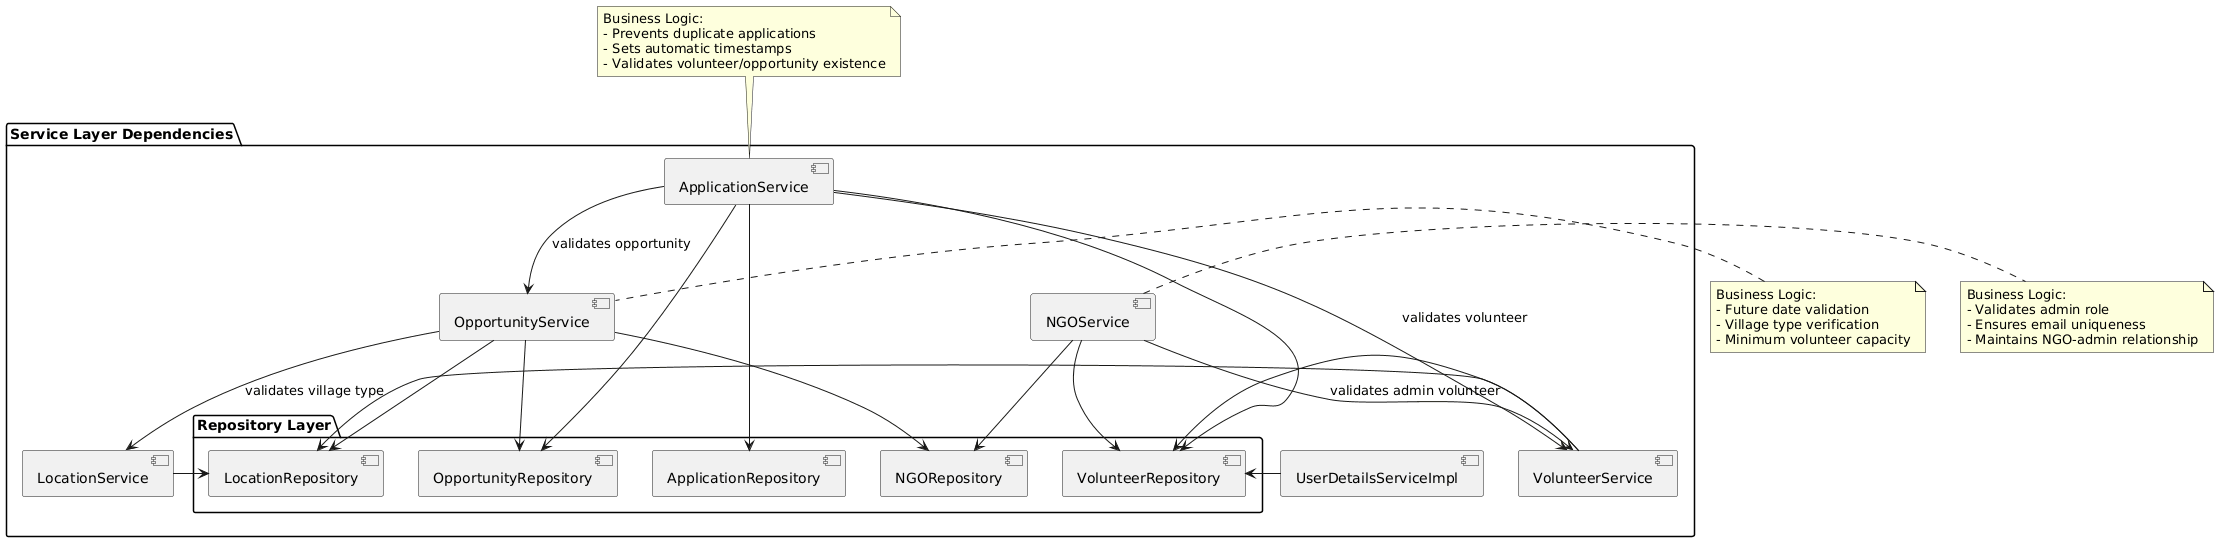

The diagram above was rendered by PlantUML. Its source (embedded in the PNG):
@startuml
package "Service Layer Dependencies" {

  [ApplicationService] as AppService
  [LocationService] as LocService
  [NGOService] as NgoService
  [OpportunityService] as OppService
  [VolunteerService] as VolService
  [UserDetailsServiceImpl] as UserService

  package "Repository Layer" {
    [ApplicationRepository] as AppRepo
    [LocationRepository] as LocRepo
    [NGORepository] as NgoRepo
    [OpportunityRepository] as OppRepo
    [VolunteerRepository] as VolRepo
  }
}

' === SERVICE DEPENDENCIES ===
AppService -r-> AppRepo
AppService -r-> VolRepo
AppService -r-> OppRepo

LocService -r-> LocRepo

NgoService -r-> NgoRepo
NgoService -r-> VolRepo

OppService -r-> OppRepo
OppService -r-> NgoRepo
OppService -r-> LocRepo

VolService -r-> VolRepo
VolService -r-> LocRepo

UserService -r-> VolRepo

' === CROSS-SERVICE DEPENDENCIES ===
AppService --> VolService : validates volunteer
AppService --> OppService : validates opportunity
NgoService --> VolService : validates admin volunteer
OppService --> LocService : validates village type

note top of AppService
  Business Logic:
  - Prevents duplicate applications
  - Sets automatic timestamps
  - Validates volunteer/opportunity existence
end note

note right of NgoService
  Business Logic:
  - Validates admin role
  - Ensures email uniqueness
  - Maintains NGO-admin relationship
end note

note left of OppService
  Business Logic:
  - Future date validation
  - Village type verification
  - Minimum volunteer capacity
end note
@enduml